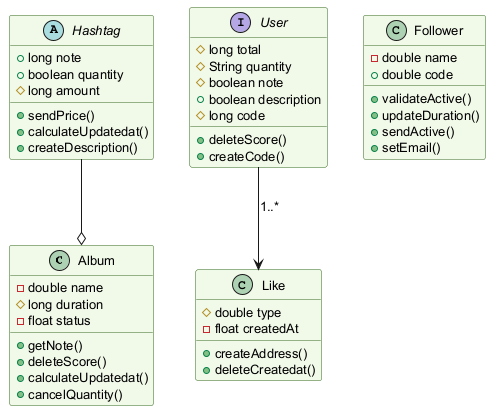

The diagram above was rendered by PlantUML. Its source (embedded in the PNG):
@startuml
skinparam backgroundColor #FFFFFF
skinparam classBackgroundColor #F1F8E9
skinparam classBorderColor #33691E
skinparam defaultFontSize 13
class Album {
  -double name
  #long duration
  -float status
  +getNote()
  +deleteScore()
  +calculateUpdatedat()
  +cancelQuantity()
}
interface User {
  #long total
  #String quantity
  #boolean note
  +boolean description
  #long code
  +deleteScore()
  +createCode()
}
abstract class Hashtag {
  +long note
  +boolean quantity
  #long amount
  +sendPrice()
  +calculateUpdatedat()
  +createDescription()
}
class Like {
  #double type
  -float createdAt
  +createAddress()
  +deleteCreatedat()
}
class Follower {
  -double name
  +double code
  +validateActive()
  +updateDuration()
  +sendActive()
  +setEmail()
}
User --> Like : "1..*"
Hashtag --o Album
@enduml